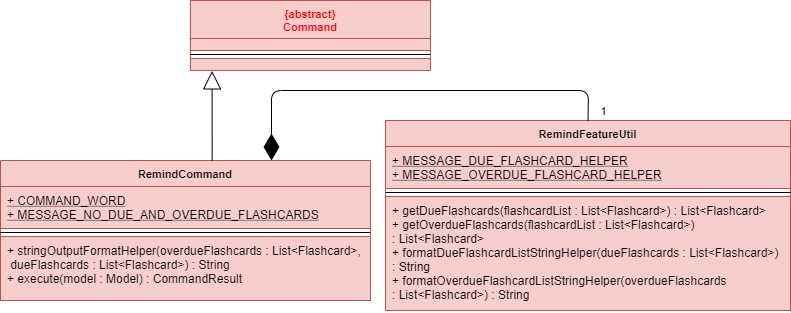

The diagram above was exported from draw.io. Its source (the exported page's mxGraphModel, read from the mxfile embedded in the PNG):
<mxGraphModel dx="1024" dy="517" grid="1" gridSize="10" guides="1" tooltips="1" connect="1" arrows="1" fold="1" page="1" pageScale="1" pageWidth="850" pageHeight="1100" math="0" shadow="0">
  <root>
    <mxCell id="3e65y0feBt1Yand1gpSF-0" />
    <mxCell id="3e65y0feBt1Yand1gpSF-1" parent="3e65y0feBt1Yand1gpSF-0" />
    <mxCell id="PzY2tOkwEufn6NxJOfM2-0" value="{abstract}&#10;Command" style="swimlane;fontStyle=1;align=center;verticalAlign=top;childLayout=stackLayout;horizontal=1;startSize=38;horizontalStack=0;resizeParent=1;resizeParentMax=0;resizeLast=0;collapsible=1;marginBottom=0;strokeColor=#b85450;fillColor=#f8cecc;fontSize=11;fontColor=#FF0000;" vertex="1" parent="3e65y0feBt1Yand1gpSF-1">
      <mxGeometry x="230" y="40" width="240" height="70" as="geometry" />
    </mxCell>
    <mxCell id="PzY2tOkwEufn6NxJOfM2-1" value="" style="text;strokeColor=#b85450;fillColor=#f8cecc;align=left;verticalAlign=top;spacingLeft=4;spacingRight=4;overflow=hidden;rotatable=0;points=[[0,0.5],[1,0.5]];portConstraint=eastwest;" vertex="1" parent="PzY2tOkwEufn6NxJOfM2-0">
      <mxGeometry y="38" width="240" height="12" as="geometry" />
    </mxCell>
    <mxCell id="PzY2tOkwEufn6NxJOfM2-2" value="" style="line;strokeWidth=1;fillColor=none;align=left;verticalAlign=middle;spacingTop=-1;spacingLeft=3;spacingRight=3;rotatable=0;labelPosition=right;points=[];portConstraint=eastwest;" vertex="1" parent="PzY2tOkwEufn6NxJOfM2-0">
      <mxGeometry y="50" width="240" height="8" as="geometry" />
    </mxCell>
    <mxCell id="PzY2tOkwEufn6NxJOfM2-3" value="" style="text;strokeColor=#b85450;fillColor=#f8cecc;align=left;verticalAlign=top;spacingLeft=4;spacingRight=4;overflow=hidden;rotatable=0;points=[[0,0.5],[1,0.5]];portConstraint=eastwest;fontStyle=4" vertex="1" parent="PzY2tOkwEufn6NxJOfM2-0">
      <mxGeometry y="58" width="240" height="12" as="geometry" />
    </mxCell>
    <mxCell id="PzY2tOkwEufn6NxJOfM2-4" value="RemindCommand" style="swimlane;fontStyle=1;align=center;verticalAlign=top;childLayout=stackLayout;horizontal=1;startSize=26;horizontalStack=0;resizeParent=1;resizeParentMax=0;resizeLast=0;collapsible=1;marginBottom=0;strokeColor=#b85450;fillColor=#f8cecc;fontSize=11;fontColor=#000000;" vertex="1" parent="3e65y0feBt1Yand1gpSF-1">
      <mxGeometry x="40" y="200" width="370" height="140" as="geometry" />
    </mxCell>
    <mxCell id="PzY2tOkwEufn6NxJOfM2-5" value="+ COMMAND_WORD&#10;+ MESSAGE_NO_DUE_AND_OVERDUE_FLASHCARDS" style="text;strokeColor=#b85450;fillColor=#f8cecc;align=left;verticalAlign=top;spacingLeft=4;spacingRight=4;overflow=hidden;rotatable=0;points=[[0,0.5],[1,0.5]];portConstraint=eastwest;fontStyle=4" vertex="1" parent="PzY2tOkwEufn6NxJOfM2-4">
      <mxGeometry y="26" width="370" height="42" as="geometry" />
    </mxCell>
    <mxCell id="PzY2tOkwEufn6NxJOfM2-6" value="" style="line;strokeWidth=1;fillColor=none;align=left;verticalAlign=middle;spacingTop=-1;spacingLeft=3;spacingRight=3;rotatable=0;labelPosition=right;points=[];portConstraint=eastwest;" vertex="1" parent="PzY2tOkwEufn6NxJOfM2-4">
      <mxGeometry y="68" width="370" height="8" as="geometry" />
    </mxCell>
    <mxCell id="PzY2tOkwEufn6NxJOfM2-7" value="+ stringOutputFormatHelper(overdueFlashcards : List&lt;Flashcard&gt;,&#10; dueFlashcards : List&lt;Flashcard&gt;) : String&#10;+ execute(model : Model) : CommandResult" style="text;strokeColor=#b85450;fillColor=#f8cecc;align=left;verticalAlign=top;spacingLeft=4;spacingRight=4;overflow=hidden;rotatable=0;points=[[0,0.5],[1,0.5]];portConstraint=eastwest;fontStyle=0" vertex="1" parent="PzY2tOkwEufn6NxJOfM2-4">
      <mxGeometry y="76" width="370" height="64" as="geometry" />
    </mxCell>
    <mxCell id="PzY2tOkwEufn6NxJOfM2-8" value="RemindFeatureUtil" style="swimlane;fontStyle=1;align=center;verticalAlign=top;childLayout=stackLayout;horizontal=1;startSize=26;horizontalStack=0;resizeParent=1;resizeParentMax=0;resizeLast=0;collapsible=1;marginBottom=0;strokeColor=#b85450;fillColor=#f8cecc;fontSize=11;fontColor=#000000;" vertex="1" parent="3e65y0feBt1Yand1gpSF-1">
      <mxGeometry x="425" y="160" width="405" height="190" as="geometry" />
    </mxCell>
    <mxCell id="PzY2tOkwEufn6NxJOfM2-9" value="+ MESSAGE_DUE_FLASHCARD_HELPER&#10;+ MESSAGE_OVERDUE_FLASHCARD_HELPER" style="text;strokeColor=#b85450;fillColor=#f8cecc;align=left;verticalAlign=top;spacingLeft=4;spacingRight=4;overflow=hidden;rotatable=0;points=[[0,0.5],[1,0.5]];portConstraint=eastwest;fontStyle=4" vertex="1" parent="PzY2tOkwEufn6NxJOfM2-8">
      <mxGeometry y="26" width="405" height="42" as="geometry" />
    </mxCell>
    <mxCell id="PzY2tOkwEufn6NxJOfM2-10" value="" style="line;strokeWidth=1;fillColor=none;align=left;verticalAlign=middle;spacingTop=-1;spacingLeft=3;spacingRight=3;rotatable=0;labelPosition=right;points=[];portConstraint=eastwest;" vertex="1" parent="PzY2tOkwEufn6NxJOfM2-8">
      <mxGeometry y="68" width="405" height="8" as="geometry" />
    </mxCell>
    <mxCell id="PzY2tOkwEufn6NxJOfM2-11" value="+ getDueFlashcards(flashcardList : List&lt;Flashcard&gt;) : List&lt;Flashcard&gt;&#10;+ getOverdueFlashcards(flashcardList : List&lt;Flashcard&gt;) &#10;: List&lt;Flashcard&gt;&#10;+ formatDueFlashcardListStringHelper(dueFlashcards : List&lt;Flashcard&gt;) &#10;: String&#10;+ formatOverdueFlashcardListStringHelper(overdueFlashcards &#10;: List&lt;Flashcard&gt;) : String" style="text;strokeColor=#b85450;fillColor=#f8cecc;align=left;verticalAlign=top;spacingLeft=4;spacingRight=4;overflow=hidden;rotatable=0;points=[[0,0.5],[1,0.5]];portConstraint=eastwest;fontStyle=0" vertex="1" parent="PzY2tOkwEufn6NxJOfM2-8">
      <mxGeometry y="76" width="405" height="114" as="geometry" />
    </mxCell>
    <mxCell id="PzY2tOkwEufn6NxJOfM2-14" value="" style="endArrow=block;endSize=16;endFill=0;html=1;labelBackgroundColor=none;strokeColor=#000000;fontSize=11;fontColor=#000000;entryX=0.09;entryY=1.033;entryDx=0;entryDy=0;entryPerimeter=0;exitX=0.572;exitY=0;exitDx=0;exitDy=0;exitPerimeter=0;" edge="1" parent="3e65y0feBt1Yand1gpSF-1" source="PzY2tOkwEufn6NxJOfM2-4" target="PzY2tOkwEufn6NxJOfM2-3">
      <mxGeometry width="160" relative="1" as="geometry">
        <mxPoint x="350" y="170" as="sourcePoint" />
        <mxPoint x="420" y="160" as="targetPoint" />
      </mxGeometry>
    </mxCell>
    <mxCell id="PzY2tOkwEufn6NxJOfM2-15" value="" style="endArrow=diamondThin;endFill=1;endSize=24;html=1;labelBackgroundColor=none;strokeColor=#000000;fontSize=11;fontColor=#000000;exitX=0.5;exitY=0;exitDx=0;exitDy=0;" edge="1" parent="3e65y0feBt1Yand1gpSF-1" source="PzY2tOkwEufn6NxJOfM2-8">
      <mxGeometry width="160" relative="1" as="geometry">
        <mxPoint x="415" y="340" as="sourcePoint" />
        <mxPoint x="311" y="200" as="targetPoint" />
        <Array as="points">
          <mxPoint x="628" y="130" />
          <mxPoint x="311" y="130" />
        </Array>
      </mxGeometry>
    </mxCell>
    <mxCell id="PzY2tOkwEufn6NxJOfM2-16" value="1" style="text;html=1;strokeColor=none;fillColor=none;align=center;verticalAlign=middle;whiteSpace=wrap;rounded=0;labelBackgroundColor=#ffffff;fontSize=11;fontColor=#000000;" vertex="1" parent="3e65y0feBt1Yand1gpSF-1">
      <mxGeometry x="630" y="140" width="25" height="20" as="geometry" />
    </mxCell>
  </root>
</mxGraphModel>